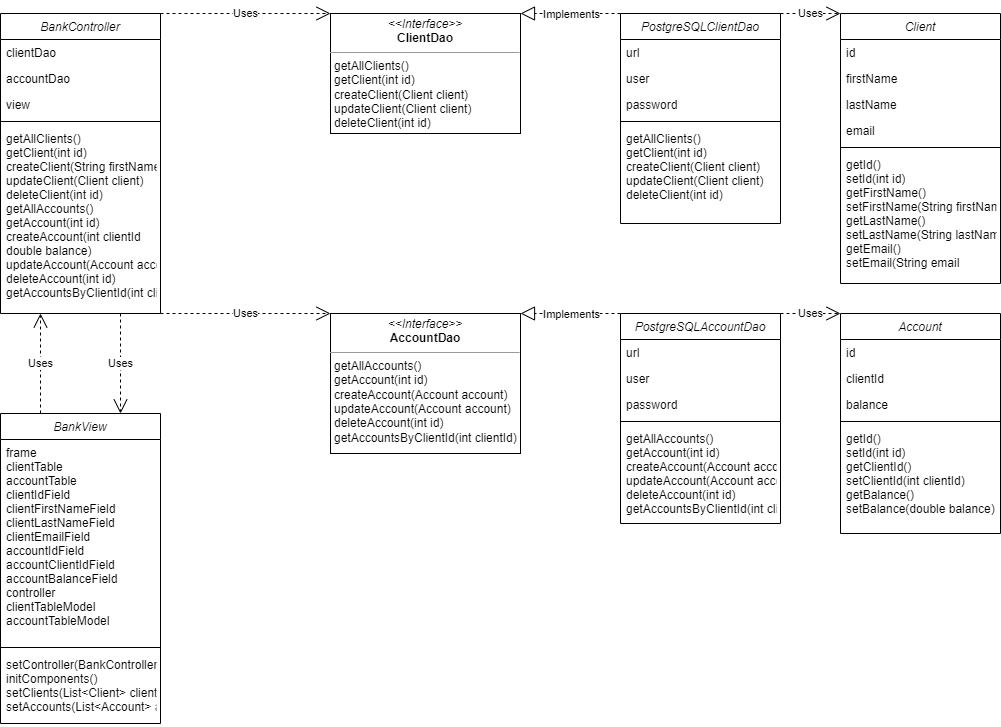

The diagram above was exported from draw.io. Its source (the exported page's mxGraphModel, read from the mxfile embedded in the PNG):
<mxGraphModel dx="2074" dy="1128" grid="1" gridSize="10" guides="1" tooltips="1" connect="1" arrows="1" fold="1" page="1" pageScale="1" pageWidth="827" pageHeight="1169" math="0" shadow="0">
  <root>
    <mxCell id="WIyWlLk6GJQsqaUBKTNV-0" />
    <mxCell id="WIyWlLk6GJQsqaUBKTNV-1" parent="WIyWlLk6GJQsqaUBKTNV-0" />
    <mxCell id="zkfFHV4jXpPFQw0GAbJ--0" value="BankController" style="swimlane;fontStyle=2;align=center;verticalAlign=top;childLayout=stackLayout;horizontal=1;startSize=26;horizontalStack=0;resizeParent=1;resizeLast=0;collapsible=1;marginBottom=0;rounded=0;shadow=0;strokeWidth=1;" parent="WIyWlLk6GJQsqaUBKTNV-1" vertex="1">
      <mxGeometry x="330" y="30" width="160" height="300" as="geometry">
        <mxRectangle x="230" y="140" width="160" height="26" as="alternateBounds" />
      </mxGeometry>
    </mxCell>
    <mxCell id="zkfFHV4jXpPFQw0GAbJ--1" value="clientDao" style="text;align=left;verticalAlign=top;spacingLeft=4;spacingRight=4;overflow=hidden;rotatable=0;points=[[0,0.5],[1,0.5]];portConstraint=eastwest;" parent="zkfFHV4jXpPFQw0GAbJ--0" vertex="1">
      <mxGeometry y="26" width="160" height="26" as="geometry" />
    </mxCell>
    <mxCell id="zkfFHV4jXpPFQw0GAbJ--2" value="accountDao" style="text;align=left;verticalAlign=top;spacingLeft=4;spacingRight=4;overflow=hidden;rotatable=0;points=[[0,0.5],[1,0.5]];portConstraint=eastwest;rounded=0;shadow=0;html=0;" parent="zkfFHV4jXpPFQw0GAbJ--0" vertex="1">
      <mxGeometry y="52" width="160" height="26" as="geometry" />
    </mxCell>
    <mxCell id="zkfFHV4jXpPFQw0GAbJ--3" value="view" style="text;align=left;verticalAlign=top;spacingLeft=4;spacingRight=4;overflow=hidden;rotatable=0;points=[[0,0.5],[1,0.5]];portConstraint=eastwest;rounded=0;shadow=0;html=0;" parent="zkfFHV4jXpPFQw0GAbJ--0" vertex="1">
      <mxGeometry y="78" width="160" height="26" as="geometry" />
    </mxCell>
    <mxCell id="zkfFHV4jXpPFQw0GAbJ--4" value="" style="line;html=1;strokeWidth=1;align=left;verticalAlign=middle;spacingTop=-1;spacingLeft=3;spacingRight=3;rotatable=0;labelPosition=right;points=[];portConstraint=eastwest;" parent="zkfFHV4jXpPFQw0GAbJ--0" vertex="1">
      <mxGeometry y="104" width="160" height="8" as="geometry" />
    </mxCell>
    <mxCell id="zkfFHV4jXpPFQw0GAbJ--5" value="getAllClients()&#10;getClient(int id)&#10;createClient(String firstName, String lastName, String email)&#10;updateClient(Client client)&#10;deleteClient(int id)&#10;getAllAccounts()&#10;getAccount(int id)&#10;createAccount(int clientId&#10;double balance)&#10;updateAccount(Account account)&#10;deleteAccount(int id)&#10;getAccountsByClientId(int clientId)&#10;" style="text;align=left;verticalAlign=top;spacingLeft=4;spacingRight=4;overflow=hidden;rotatable=0;points=[[0,0.5],[1,0.5]];portConstraint=eastwest;" parent="zkfFHV4jXpPFQw0GAbJ--0" vertex="1">
      <mxGeometry y="112" width="160" height="178" as="geometry" />
    </mxCell>
    <mxCell id="jjv969L4dmSwj-9vKJaJ-0" value="PostgreSQLAccountDao" style="swimlane;fontStyle=2;align=center;verticalAlign=top;childLayout=stackLayout;horizontal=1;startSize=26;horizontalStack=0;resizeParent=1;resizeLast=0;collapsible=1;marginBottom=0;rounded=0;shadow=0;strokeWidth=1;" vertex="1" parent="WIyWlLk6GJQsqaUBKTNV-1">
      <mxGeometry x="950" y="330" width="160" height="210" as="geometry">
        <mxRectangle x="230" y="140" width="160" height="26" as="alternateBounds" />
      </mxGeometry>
    </mxCell>
    <mxCell id="jjv969L4dmSwj-9vKJaJ-1" value="url" style="text;align=left;verticalAlign=top;spacingLeft=4;spacingRight=4;overflow=hidden;rotatable=0;points=[[0,0.5],[1,0.5]];portConstraint=eastwest;" vertex="1" parent="jjv969L4dmSwj-9vKJaJ-0">
      <mxGeometry y="26" width="160" height="26" as="geometry" />
    </mxCell>
    <mxCell id="jjv969L4dmSwj-9vKJaJ-2" value="user" style="text;align=left;verticalAlign=top;spacingLeft=4;spacingRight=4;overflow=hidden;rotatable=0;points=[[0,0.5],[1,0.5]];portConstraint=eastwest;rounded=0;shadow=0;html=0;" vertex="1" parent="jjv969L4dmSwj-9vKJaJ-0">
      <mxGeometry y="52" width="160" height="26" as="geometry" />
    </mxCell>
    <mxCell id="jjv969L4dmSwj-9vKJaJ-3" value="password" style="text;align=left;verticalAlign=top;spacingLeft=4;spacingRight=4;overflow=hidden;rotatable=0;points=[[0,0.5],[1,0.5]];portConstraint=eastwest;rounded=0;shadow=0;html=0;" vertex="1" parent="jjv969L4dmSwj-9vKJaJ-0">
      <mxGeometry y="78" width="160" height="26" as="geometry" />
    </mxCell>
    <mxCell id="jjv969L4dmSwj-9vKJaJ-4" value="" style="line;html=1;strokeWidth=1;align=left;verticalAlign=middle;spacingTop=-1;spacingLeft=3;spacingRight=3;rotatable=0;labelPosition=right;points=[];portConstraint=eastwest;" vertex="1" parent="jjv969L4dmSwj-9vKJaJ-0">
      <mxGeometry y="104" width="160" height="8" as="geometry" />
    </mxCell>
    <mxCell id="jjv969L4dmSwj-9vKJaJ-5" value="getAllAccounts()&#10;getAccount(int id)&#10;createAccount(Account account)&#10;updateAccount(Account account)&#10;deleteAccount(int id)&#10;getAccountsByClientId(int clientId)" style="text;align=left;verticalAlign=top;spacingLeft=4;spacingRight=4;overflow=hidden;rotatable=0;points=[[0,0.5],[1,0.5]];portConstraint=eastwest;" vertex="1" parent="jjv969L4dmSwj-9vKJaJ-0">
      <mxGeometry y="112" width="160" height="98" as="geometry" />
    </mxCell>
    <mxCell id="jjv969L4dmSwj-9vKJaJ-12" value="Account" style="swimlane;fontStyle=2;align=center;verticalAlign=top;childLayout=stackLayout;horizontal=1;startSize=26;horizontalStack=0;resizeParent=1;resizeLast=0;collapsible=1;marginBottom=0;rounded=0;shadow=0;strokeWidth=1;" vertex="1" parent="WIyWlLk6GJQsqaUBKTNV-1">
      <mxGeometry x="1170" y="330" width="160" height="220" as="geometry">
        <mxRectangle x="230" y="140" width="160" height="26" as="alternateBounds" />
      </mxGeometry>
    </mxCell>
    <mxCell id="jjv969L4dmSwj-9vKJaJ-13" value="id" style="text;align=left;verticalAlign=top;spacingLeft=4;spacingRight=4;overflow=hidden;rotatable=0;points=[[0,0.5],[1,0.5]];portConstraint=eastwest;" vertex="1" parent="jjv969L4dmSwj-9vKJaJ-12">
      <mxGeometry y="26" width="160" height="26" as="geometry" />
    </mxCell>
    <mxCell id="jjv969L4dmSwj-9vKJaJ-14" value="clientId" style="text;align=left;verticalAlign=top;spacingLeft=4;spacingRight=4;overflow=hidden;rotatable=0;points=[[0,0.5],[1,0.5]];portConstraint=eastwest;rounded=0;shadow=0;html=0;" vertex="1" parent="jjv969L4dmSwj-9vKJaJ-12">
      <mxGeometry y="52" width="160" height="26" as="geometry" />
    </mxCell>
    <mxCell id="jjv969L4dmSwj-9vKJaJ-15" value="balance" style="text;align=left;verticalAlign=top;spacingLeft=4;spacingRight=4;overflow=hidden;rotatable=0;points=[[0,0.5],[1,0.5]];portConstraint=eastwest;rounded=0;shadow=0;html=0;" vertex="1" parent="jjv969L4dmSwj-9vKJaJ-12">
      <mxGeometry y="78" width="160" height="26" as="geometry" />
    </mxCell>
    <mxCell id="jjv969L4dmSwj-9vKJaJ-16" value="" style="line;html=1;strokeWidth=1;align=left;verticalAlign=middle;spacingTop=-1;spacingLeft=3;spacingRight=3;rotatable=0;labelPosition=right;points=[];portConstraint=eastwest;" vertex="1" parent="jjv969L4dmSwj-9vKJaJ-12">
      <mxGeometry y="104" width="160" height="8" as="geometry" />
    </mxCell>
    <mxCell id="jjv969L4dmSwj-9vKJaJ-17" value="getId()&#10;setId(int id)&#10;getClientId()&#10;setClientId(int clientId)&#10;getBalance()&#10;setBalance(double balance)" style="text;align=left;verticalAlign=top;spacingLeft=4;spacingRight=4;overflow=hidden;rotatable=0;points=[[0,0.5],[1,0.5]];portConstraint=eastwest;" vertex="1" parent="jjv969L4dmSwj-9vKJaJ-12">
      <mxGeometry y="112" width="160" height="108" as="geometry" />
    </mxCell>
    <mxCell id="jjv969L4dmSwj-9vKJaJ-18" value="Client" style="swimlane;fontStyle=2;align=center;verticalAlign=top;childLayout=stackLayout;horizontal=1;startSize=26;horizontalStack=0;resizeParent=1;resizeLast=0;collapsible=1;marginBottom=0;rounded=0;shadow=0;strokeWidth=1;" vertex="1" parent="WIyWlLk6GJQsqaUBKTNV-1">
      <mxGeometry x="1170" y="30" width="160" height="270" as="geometry">
        <mxRectangle x="230" y="140" width="160" height="26" as="alternateBounds" />
      </mxGeometry>
    </mxCell>
    <mxCell id="jjv969L4dmSwj-9vKJaJ-19" value="id" style="text;align=left;verticalAlign=top;spacingLeft=4;spacingRight=4;overflow=hidden;rotatable=0;points=[[0,0.5],[1,0.5]];portConstraint=eastwest;" vertex="1" parent="jjv969L4dmSwj-9vKJaJ-18">
      <mxGeometry y="26" width="160" height="26" as="geometry" />
    </mxCell>
    <mxCell id="jjv969L4dmSwj-9vKJaJ-20" value="firstName" style="text;align=left;verticalAlign=top;spacingLeft=4;spacingRight=4;overflow=hidden;rotatable=0;points=[[0,0.5],[1,0.5]];portConstraint=eastwest;rounded=0;shadow=0;html=0;" vertex="1" parent="jjv969L4dmSwj-9vKJaJ-18">
      <mxGeometry y="52" width="160" height="26" as="geometry" />
    </mxCell>
    <mxCell id="jjv969L4dmSwj-9vKJaJ-21" value="lastName" style="text;align=left;verticalAlign=top;spacingLeft=4;spacingRight=4;overflow=hidden;rotatable=0;points=[[0,0.5],[1,0.5]];portConstraint=eastwest;rounded=0;shadow=0;html=0;" vertex="1" parent="jjv969L4dmSwj-9vKJaJ-18">
      <mxGeometry y="78" width="160" height="26" as="geometry" />
    </mxCell>
    <mxCell id="jjv969L4dmSwj-9vKJaJ-23" value="email" style="text;align=left;verticalAlign=top;spacingLeft=4;spacingRight=4;overflow=hidden;rotatable=0;points=[[0,0.5],[1,0.5]];portConstraint=eastwest;" vertex="1" parent="jjv969L4dmSwj-9vKJaJ-18">
      <mxGeometry y="104" width="160" height="26" as="geometry" />
    </mxCell>
    <mxCell id="jjv969L4dmSwj-9vKJaJ-40" value="" style="line;html=1;strokeWidth=1;align=left;verticalAlign=middle;spacingTop=-1;spacingLeft=3;spacingRight=3;rotatable=0;labelPosition=right;points=[];portConstraint=eastwest;" vertex="1" parent="jjv969L4dmSwj-9vKJaJ-18">
      <mxGeometry y="130" width="160" height="8" as="geometry" />
    </mxCell>
    <mxCell id="jjv969L4dmSwj-9vKJaJ-41" value="getId()&#10;setId(int id)&#10;getFirstName()&#10;setFirstName(String firstName)&#10;getLastName()&#10;setLastName(String lastName)&#10;getEmail()&#10;setEmail(String email" style="text;align=left;verticalAlign=top;spacingLeft=4;spacingRight=4;overflow=hidden;rotatable=0;points=[[0,0.5],[1,0.5]];portConstraint=eastwest;" vertex="1" parent="jjv969L4dmSwj-9vKJaJ-18">
      <mxGeometry y="138" width="160" height="132" as="geometry" />
    </mxCell>
    <mxCell id="jjv969L4dmSwj-9vKJaJ-24" value="BankView" style="swimlane;fontStyle=2;align=center;verticalAlign=top;childLayout=stackLayout;horizontal=1;startSize=26;horizontalStack=0;resizeParent=1;resizeLast=0;collapsible=1;marginBottom=0;rounded=0;shadow=0;strokeWidth=1;" vertex="1" parent="WIyWlLk6GJQsqaUBKTNV-1">
      <mxGeometry x="330" y="430" width="160" height="310" as="geometry">
        <mxRectangle x="230" y="140" width="160" height="26" as="alternateBounds" />
      </mxGeometry>
    </mxCell>
    <mxCell id="jjv969L4dmSwj-9vKJaJ-25" value="frame&#10;clientTable&#10;accountTable&#10;clientIdField&#10;clientFirstNameField&#10;clientLastNameField&#10;clientEmailField&#10;accountIdField&#10;accountClientIdField&#10;accountBalanceField&#10;controller&#10;clientTableModel&#10;accountTableModel" style="text;align=left;verticalAlign=top;spacingLeft=4;spacingRight=4;overflow=hidden;rotatable=0;points=[[0,0.5],[1,0.5]];portConstraint=eastwest;" vertex="1" parent="jjv969L4dmSwj-9vKJaJ-24">
      <mxGeometry y="26" width="160" height="204" as="geometry" />
    </mxCell>
    <mxCell id="jjv969L4dmSwj-9vKJaJ-43" value="" style="line;html=1;strokeWidth=1;align=left;verticalAlign=middle;spacingTop=-1;spacingLeft=3;spacingRight=3;rotatable=0;labelPosition=right;points=[];portConstraint=eastwest;" vertex="1" parent="jjv969L4dmSwj-9vKJaJ-24">
      <mxGeometry y="230" width="160" height="8" as="geometry" />
    </mxCell>
    <mxCell id="jjv969L4dmSwj-9vKJaJ-44" value="setController(BankController controller)&#10;initComponents()&#10;setClients(List&lt;Client&gt; clients)&#10;setAccounts(List&lt;Account&gt; accounts)" style="text;align=left;verticalAlign=top;spacingLeft=4;spacingRight=4;overflow=hidden;rotatable=0;points=[[0,0.5],[1,0.5]];portConstraint=eastwest;rounded=0;shadow=0;html=0;" vertex="1" parent="jjv969L4dmSwj-9vKJaJ-24">
      <mxGeometry y="238" width="160" height="72" as="geometry" />
    </mxCell>
    <mxCell id="jjv969L4dmSwj-9vKJaJ-30" value="&lt;p style=&quot;margin:0px;margin-top:4px;text-align:center;&quot;&gt;&lt;i&gt;&amp;lt;&amp;lt;Interface&amp;gt;&amp;gt;&lt;/i&gt;&lt;br&gt;&lt;b&gt;AccountDao&lt;/b&gt;&lt;/p&gt;&lt;hr size=&quot;1&quot;&gt;&lt;p style=&quot;margin:0px;margin-left:4px;&quot;&gt;getAllAccounts()&lt;/p&gt;&lt;p style=&quot;margin:0px;margin-left:4px;&quot;&gt;getAccount(int id)&lt;/p&gt;&lt;p style=&quot;margin:0px;margin-left:4px;&quot;&gt;createAccount(Account account)&lt;/p&gt;&lt;p style=&quot;margin:0px;margin-left:4px;&quot;&gt;updateAccount(Account account)&lt;/p&gt;&lt;p style=&quot;margin:0px;margin-left:4px;&quot;&gt;deleteAccount(int id)&lt;/p&gt;&lt;p style=&quot;margin:0px;margin-left:4px;&quot;&gt;getAccountsByClientId(int clientId)&lt;br&gt;&lt;/p&gt;" style="verticalAlign=top;align=left;overflow=fill;fontSize=12;fontFamily=Helvetica;html=1;" vertex="1" parent="WIyWlLk6GJQsqaUBKTNV-1">
      <mxGeometry x="660" y="330" width="190" height="140" as="geometry" />
    </mxCell>
    <mxCell id="jjv969L4dmSwj-9vKJaJ-31" value="&lt;p style=&quot;margin:0px;margin-top:4px;text-align:center;&quot;&gt;&lt;i&gt;&amp;lt;&amp;lt;Interface&amp;gt;&amp;gt;&lt;/i&gt;&lt;br&gt;&lt;b&gt;ClientDao&lt;/b&gt;&lt;/p&gt;&lt;hr size=&quot;1&quot;&gt;&lt;p style=&quot;margin:0px;margin-left:4px;&quot;&gt;getAllClients()&lt;/p&gt;&lt;p style=&quot;margin:0px;margin-left:4px;&quot;&gt;getClient(int id)&lt;/p&gt;&lt;p style=&quot;margin:0px;margin-left:4px;&quot;&gt;createClient(Client client)&lt;/p&gt;&lt;p style=&quot;margin:0px;margin-left:4px;&quot;&gt;updateClient(Client client)&lt;/p&gt;&lt;p style=&quot;margin:0px;margin-left:4px;&quot;&gt;deleteClient(int id)&lt;br&gt;&lt;/p&gt;" style="verticalAlign=top;align=left;overflow=fill;fontSize=12;fontFamily=Helvetica;html=1;" vertex="1" parent="WIyWlLk6GJQsqaUBKTNV-1">
      <mxGeometry x="660" y="30" width="190" height="120" as="geometry" />
    </mxCell>
    <mxCell id="jjv969L4dmSwj-9vKJaJ-32" value="PostgreSQLClientDao" style="swimlane;fontStyle=2;align=center;verticalAlign=top;childLayout=stackLayout;horizontal=1;startSize=26;horizontalStack=0;resizeParent=1;resizeLast=0;collapsible=1;marginBottom=0;rounded=0;shadow=0;strokeWidth=1;" vertex="1" parent="WIyWlLk6GJQsqaUBKTNV-1">
      <mxGeometry x="950" y="30" width="160" height="210" as="geometry">
        <mxRectangle x="230" y="140" width="160" height="26" as="alternateBounds" />
      </mxGeometry>
    </mxCell>
    <mxCell id="jjv969L4dmSwj-9vKJaJ-33" value="url" style="text;align=left;verticalAlign=top;spacingLeft=4;spacingRight=4;overflow=hidden;rotatable=0;points=[[0,0.5],[1,0.5]];portConstraint=eastwest;" vertex="1" parent="jjv969L4dmSwj-9vKJaJ-32">
      <mxGeometry y="26" width="160" height="26" as="geometry" />
    </mxCell>
    <mxCell id="jjv969L4dmSwj-9vKJaJ-34" value="user" style="text;align=left;verticalAlign=top;spacingLeft=4;spacingRight=4;overflow=hidden;rotatable=0;points=[[0,0.5],[1,0.5]];portConstraint=eastwest;rounded=0;shadow=0;html=0;" vertex="1" parent="jjv969L4dmSwj-9vKJaJ-32">
      <mxGeometry y="52" width="160" height="26" as="geometry" />
    </mxCell>
    <mxCell id="jjv969L4dmSwj-9vKJaJ-35" value="password" style="text;align=left;verticalAlign=top;spacingLeft=4;spacingRight=4;overflow=hidden;rotatable=0;points=[[0,0.5],[1,0.5]];portConstraint=eastwest;rounded=0;shadow=0;html=0;" vertex="1" parent="jjv969L4dmSwj-9vKJaJ-32">
      <mxGeometry y="78" width="160" height="26" as="geometry" />
    </mxCell>
    <mxCell id="jjv969L4dmSwj-9vKJaJ-36" value="" style="line;html=1;strokeWidth=1;align=left;verticalAlign=middle;spacingTop=-1;spacingLeft=3;spacingRight=3;rotatable=0;labelPosition=right;points=[];portConstraint=eastwest;" vertex="1" parent="jjv969L4dmSwj-9vKJaJ-32">
      <mxGeometry y="104" width="160" height="8" as="geometry" />
    </mxCell>
    <mxCell id="jjv969L4dmSwj-9vKJaJ-37" value="getAllClients()&#10;getClient(int id)&#10;createClient(Client client)&#10;updateClient(Client client)&#10;deleteClient(int id)" style="text;align=left;verticalAlign=top;spacingLeft=4;spacingRight=4;overflow=hidden;rotatable=0;points=[[0,0.5],[1,0.5]];portConstraint=eastwest;" vertex="1" parent="jjv969L4dmSwj-9vKJaJ-32">
      <mxGeometry y="112" width="160" height="98" as="geometry" />
    </mxCell>
    <mxCell id="jjv969L4dmSwj-9vKJaJ-45" value="Uses" style="endArrow=open;endSize=12;dashed=1;html=1;rounded=0;exitX=1;exitY=0;exitDx=0;exitDy=0;entryX=0;entryY=0;entryDx=0;entryDy=0;" edge="1" parent="WIyWlLk6GJQsqaUBKTNV-1" source="zkfFHV4jXpPFQw0GAbJ--0" target="jjv969L4dmSwj-9vKJaJ-31">
      <mxGeometry width="160" relative="1" as="geometry">
        <mxPoint x="940" y="570" as="sourcePoint" />
        <mxPoint x="1100" y="570" as="targetPoint" />
        <Array as="points">
          <mxPoint x="590" y="30" />
        </Array>
      </mxGeometry>
    </mxCell>
    <mxCell id="jjv969L4dmSwj-9vKJaJ-46" value="Uses" style="endArrow=open;endSize=12;dashed=1;html=1;rounded=0;exitX=1;exitY=1;exitDx=0;exitDy=0;entryX=0;entryY=0;entryDx=0;entryDy=0;" edge="1" parent="WIyWlLk6GJQsqaUBKTNV-1" source="zkfFHV4jXpPFQw0GAbJ--0" target="jjv969L4dmSwj-9vKJaJ-30">
      <mxGeometry width="160" relative="1" as="geometry">
        <mxPoint x="940" y="570" as="sourcePoint" />
        <mxPoint x="1100" y="570" as="targetPoint" />
      </mxGeometry>
    </mxCell>
    <mxCell id="jjv969L4dmSwj-9vKJaJ-48" value="Uses" style="endArrow=open;endSize=12;dashed=1;html=1;rounded=0;exitX=0.75;exitY=1;exitDx=0;exitDy=0;entryX=0.75;entryY=0;entryDx=0;entryDy=0;" edge="1" parent="WIyWlLk6GJQsqaUBKTNV-1" source="zkfFHV4jXpPFQw0GAbJ--0" target="jjv969L4dmSwj-9vKJaJ-24">
      <mxGeometry width="160" relative="1" as="geometry">
        <mxPoint x="500" y="40" as="sourcePoint" />
        <mxPoint x="670" y="180" as="targetPoint" />
      </mxGeometry>
    </mxCell>
    <mxCell id="jjv969L4dmSwj-9vKJaJ-49" value="Uses" style="endArrow=open;endSize=12;dashed=1;html=1;rounded=0;exitX=0.25;exitY=0;exitDx=0;exitDy=0;entryX=0.25;entryY=1;entryDx=0;entryDy=0;" edge="1" parent="WIyWlLk6GJQsqaUBKTNV-1" source="jjv969L4dmSwj-9vKJaJ-24" target="zkfFHV4jXpPFQw0GAbJ--0">
      <mxGeometry width="160" relative="1" as="geometry">
        <mxPoint x="510" y="50" as="sourcePoint" />
        <mxPoint x="680" y="190" as="targetPoint" />
      </mxGeometry>
    </mxCell>
    <mxCell id="jjv969L4dmSwj-9vKJaJ-50" value="" style="endArrow=block;dashed=1;endFill=0;endSize=12;html=1;rounded=0;exitX=0;exitY=0;exitDx=0;exitDy=0;entryX=1;entryY=0;entryDx=0;entryDy=0;" edge="1" parent="WIyWlLk6GJQsqaUBKTNV-1" source="jjv969L4dmSwj-9vKJaJ-0" target="jjv969L4dmSwj-9vKJaJ-30">
      <mxGeometry width="160" relative="1" as="geometry">
        <mxPoint x="980" y="190" as="sourcePoint" />
        <mxPoint x="1020" y="90" as="targetPoint" />
        <Array as="points">
          <mxPoint x="900" y="330" />
        </Array>
      </mxGeometry>
    </mxCell>
    <mxCell id="jjv969L4dmSwj-9vKJaJ-51" value="Implements" style="edgeLabel;html=1;align=center;verticalAlign=middle;resizable=0;points=[];" vertex="1" connectable="0" parent="jjv969L4dmSwj-9vKJaJ-50">
      <mxGeometry x="0.3556" y="4" relative="1" as="geometry">
        <mxPoint x="18" y="-4" as="offset" />
      </mxGeometry>
    </mxCell>
    <mxCell id="jjv969L4dmSwj-9vKJaJ-52" value="" style="endArrow=block;dashed=1;endFill=0;endSize=12;html=1;rounded=0;exitX=0;exitY=0;exitDx=0;exitDy=0;entryX=1;entryY=0;entryDx=0;entryDy=0;" edge="1" parent="WIyWlLk6GJQsqaUBKTNV-1" source="jjv969L4dmSwj-9vKJaJ-32" target="jjv969L4dmSwj-9vKJaJ-31">
      <mxGeometry width="160" relative="1" as="geometry">
        <mxPoint x="1010" y="-51" as="sourcePoint" />
        <mxPoint x="830" y="-51" as="targetPoint" />
        <Array as="points" />
      </mxGeometry>
    </mxCell>
    <mxCell id="jjv969L4dmSwj-9vKJaJ-53" value="Implements" style="edgeLabel;html=1;align=center;verticalAlign=middle;resizable=0;points=[];" vertex="1" connectable="0" parent="jjv969L4dmSwj-9vKJaJ-52">
      <mxGeometry x="0.3556" y="4" relative="1" as="geometry">
        <mxPoint x="18" y="-4" as="offset" />
      </mxGeometry>
    </mxCell>
    <mxCell id="jjv969L4dmSwj-9vKJaJ-54" value="Uses" style="endArrow=open;endSize=12;dashed=1;html=1;rounded=0;exitX=1;exitY=0;exitDx=0;exitDy=0;entryX=0;entryY=0;entryDx=0;entryDy=0;" edge="1" parent="WIyWlLk6GJQsqaUBKTNV-1" source="jjv969L4dmSwj-9vKJaJ-32" target="jjv969L4dmSwj-9vKJaJ-18">
      <mxGeometry width="160" relative="1" as="geometry">
        <mxPoint x="500" y="40" as="sourcePoint" />
        <mxPoint x="670" y="40" as="targetPoint" />
        <Array as="points" />
        <mxPoint as="offset" />
      </mxGeometry>
    </mxCell>
    <mxCell id="jjv969L4dmSwj-9vKJaJ-55" value="Uses" style="endArrow=open;endSize=12;dashed=1;html=1;rounded=0;exitX=1;exitY=0;exitDx=0;exitDy=0;entryX=0;entryY=0;entryDx=0;entryDy=0;" edge="1" parent="WIyWlLk6GJQsqaUBKTNV-1" source="jjv969L4dmSwj-9vKJaJ-0" target="jjv969L4dmSwj-9vKJaJ-12">
      <mxGeometry width="160" relative="1" as="geometry">
        <mxPoint x="1120" y="40" as="sourcePoint" />
        <mxPoint x="1180" y="40" as="targetPoint" />
        <Array as="points" />
        <mxPoint as="offset" />
      </mxGeometry>
    </mxCell>
  </root>
</mxGraphModel>